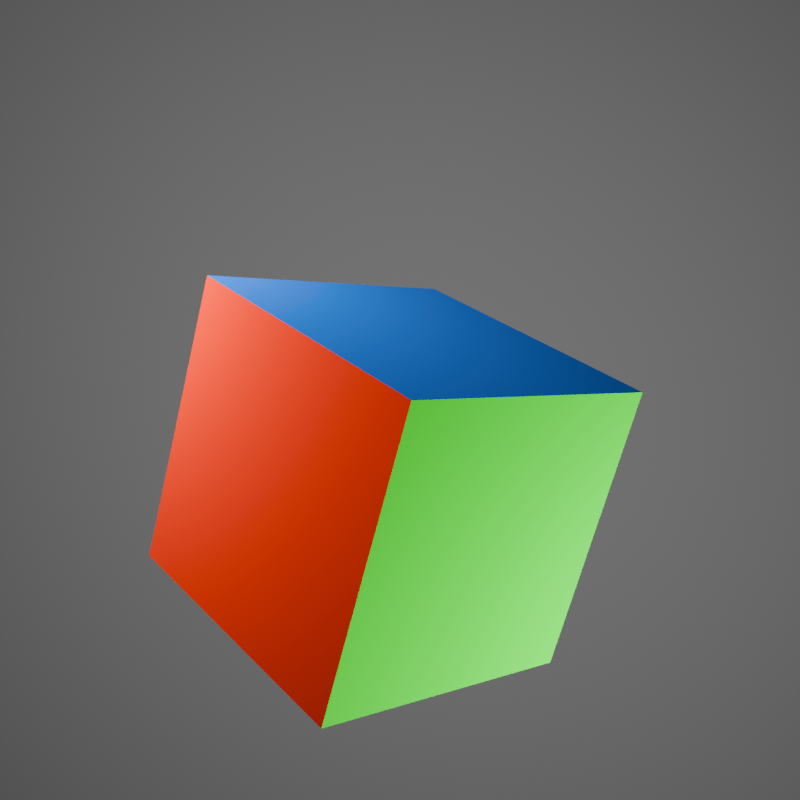 # Source: large_combined_motion.blend  (saved by Blender 4.3.34; exported with 4.5.12 LTS)
import bpy
from mathutils import Matrix  # noqa: F401  (used for matrix-valued properties, if any)

bpy.ops.wm.read_factory_settings(use_empty=True)
scene = bpy.context.scene
scene.name = 'Scene'

# ---- collections
col_collection = bpy.data.collections.new('Collection'); scene.collection.children.link(col_collection)

# ---- materials (node trees are filled in below, after node groups)
mat_red = bpy.data.materials.new('Red')
mat_red.diffuse_color = (0.8004, 0.02498, 0.03117, 1.0)
mat_green = bpy.data.materials.new('Green')
mat_green.diffuse_color = (0.008712, 0.8001, 0.0, 1.0)
mat_blue = bpy.data.materials.new('Blue')
mat_blue.diffuse_color = (0.04597, 0.2751, 0.8001, 1.0)

# ---- material node trees
mat_red.use_nodes = True; mat_red.node_tree.nodes.clear()
_N = mat_red.node_tree.nodes; _L = mat_red.node_tree.links
n0 = _N.new('ShaderNodeOutputMaterial'); n0.name = 'Material Output'; n0.location = (300, 300)
n1 = _N.new('ShaderNodeBsdfDiffuse'); n1.name = 'Diffuse BSDF'; n1.location = (38, 250)
n1.inputs[0].default_value = (0.8002, 0.02076, 0.0, 1.0)
_L.new(n1.outputs[0], n0.inputs[0])
n0.is_active_output = True
mat_green.use_nodes = True; mat_green.node_tree.nodes.clear()
_N = mat_green.node_tree.nodes; _L = mat_green.node_tree.links
n0 = _N.new('ShaderNodeOutputMaterial'); n0.name = 'Material Output'; n0.location = (300, 300)
n1 = _N.new('ShaderNodeBsdfDiffuse'); n1.name = 'Diffuse BSDF'; n1.location = (5, 266)
n1.inputs[0].default_value = (0.0006564, 0.8003, 0.0, 1.0)
_L.new(n1.outputs[0], n0.inputs[0])
n0.is_active_output = True
mat_blue.use_nodes = True; mat_blue.node_tree.nodes.clear()
_N = mat_blue.node_tree.nodes; _L = mat_blue.node_tree.links
n0 = _N.new('ShaderNodeOutputMaterial'); n0.name = 'Material Output'; n0.location = (300, 300)
n1 = _N.new('ShaderNodeBsdfDiffuse'); n1.name = 'Diffuse BSDF'; n1.location = (14, 272)
n1.inputs[0].default_value = (0.01414, 0.1773, 0.8004, 1.0)
_L.new(n1.outputs[0], n0.inputs[0])
n0.is_active_output = True

# ---- cameras
cam_camera = bpy.data.cameras.new('Camera')
cam_camera.clip_end = 100.0
cam_camera.ortho_scale = 7.314

# ---- lights
light_light = bpy.data.lights.new('Light', 'POINT')
light_light.energy = 2000.0
light_light.shadow_soft_size = 0.5
light_light_001 = bpy.data.lights.new('Light.001', 'POINT')
light_light_001.energy = 2000.0
light_light_001.shadow_soft_size = 0.5

# ---- meshes
me_plane = bpy.data.meshes.new('Plane')
me_plane.from_pydata([(-15.0, 10.0, 14.25), (15.0, 10.0, 14.25), (-15.0, 10.0, -11.29), (15.0, 10.0, -11.29)], [], [(2, 3, 1, 0)])
me_plane.polygons.foreach_set('use_smooth', [True] * 1)
_uv = me_plane.uv_layers.new(name='UVMap')
_uv.uv.foreach_set('vector', [0.0, 1.0, 1.0, 1.0, 1.0, 1.0, 0.0, 1.0])
me_plane.update()
me_cube_001 = bpy.data.meshes.new('Cube.001')
me_cube_001.from_pydata([(-1.0, -1.0, -1.0), (-1.0, -1.0, 1.0), (-1.0, 1.0, -1.0), (-1.0, 1.0, 1.0), (1.0, -1.0, -1.0), (1.0, -1.0, 1.0), (1.0, 1.0, -1.0), (1.0, 1.0, 1.0)], [], [(0, 1, 3, 2), (2, 3, 7, 6), (6, 7, 5, 4), (4, 5, 1, 0), (2, 6, 4, 0), (7, 3, 1, 5)])
me_cube_001.polygons.foreach_set('material_index', [0, 0, 1, 0, 0, 2])
_uv = me_cube_001.uv_layers.new(name='UVMap')
_uv.uv.foreach_set('vector', [0.375, 0.0, 0.625, 0.0, 0.625, 0.25, 0.375, 0.25, 0.375, 0.25, 0.625, 0.25, 0.625, 0.5, 0.375, 0.5, 0.375, 0.5, 0.625, 0.5, 0.625, 0.75, 0.375, 0.75, 0.375, 0.75, 0.625, 0.75, 0.625, 1.0, 0.375, 1.0, 0.125, 0.5, 0.375, 0.5, 0.375, 0.75, 0.125, 0.75, 0.625, 0.5, 0.875, 0.5, 0.875, 0.75, 0.625, 0.75])
me_cube_001.materials.append(mat_red)
me_cube_001.materials.append(mat_green)
me_cube_001.materials.append(mat_blue)
me_cube_001.update()

# ---- objects
ob_light = bpy.data.objects.new('Light', light_light)
ob_camera = bpy.data.objects.new('Camera', cam_camera)
ob_plane = bpy.data.objects.new('Plane', me_plane)
ob_cube = bpy.data.objects.new('Cube', me_cube_001)
ob_light_001 = bpy.data.objects.new('Light.001', light_light_001)

# ---- transforms, parenting, visibility, modifiers, constraints
ob_light.location = (-3.326, -10.49, 6.609)
ob_light.rotation_euler = (0.6503, 0.05522, 1.866)
ob_light.lock_rotations_4d = False
ob_light.empty_display_type = 'ARROWS'
ob_light.color = (0.0, 0.0, 0.0, 0.0)
ob_light.lineart.crease_threshold = 0.0
ob_camera.location = (0.3508, -18.29, 4.335)
ob_camera.rotation_euler = (1.547, 0.01182, 0.03695)
ob_camera.lock_rotations_4d = False
ob_camera.empty_display_type = 'ARROWS'
ob_camera.color = (0.0, 0.0, 0.0, 0.0)
ob_camera.display_type = 'WIRE'
ob_camera.lineart.crease_threshold = 0.0
ob_plane.location = (0.0, 0.0, 0.0)
ob_cube.location = (-0.05787, -10.23, 3.582)
ob_cube.rotation_euler = (5.96e-08, 0.3927, -0.7854)
ob_cube.scale = (1.112, 1.112, 1.112)
ob_light_001.location = (4.596, -11.25, 0.514)
ob_light_001.rotation_euler = (0.6503, 0.05522, 1.866)
ob_light_001.lock_rotations_4d = False
ob_light_001.empty_display_type = 'ARROWS'
ob_light_001.color = (0.0, 0.0, 0.0, 0.0)
ob_light_001.lineart.crease_threshold = 0.0

# ---- collection membership
col_collection.objects.link(ob_light)
col_collection.objects.link(ob_camera)
col_collection.objects.link(ob_plane)
col_collection.objects.link(ob_cube)
col_collection.objects.link(ob_light_001)

# ---- scene / render settings (as saved in the file)
scene.camera = ob_camera
scene.frame_start = 1; scene.frame_end = 250; scene.frame_set(1)
scene.render.engine = 'CYCLES'
scene.render.image_settings.compression = 25
scene.render.resolution_x = 128
scene.render.resolution_y = 128
scene.render.use_motion_blur = True
scene.render.motion_blur_shutter = 1.0
scene.cycles.use_denoising = False
scene.cycles.samples = 16
scene.cycles.use_adaptive_sampling = False
scene.cycles.use_light_tree = False
scene.cycles.max_bounces = 0
scene.cycles.rolling_shutter_duration = 0.0
scene.eevee.taa_render_samples = 16
scene.eevee.motion_blur_steps = 8
bpy.context.view_layer.update()
